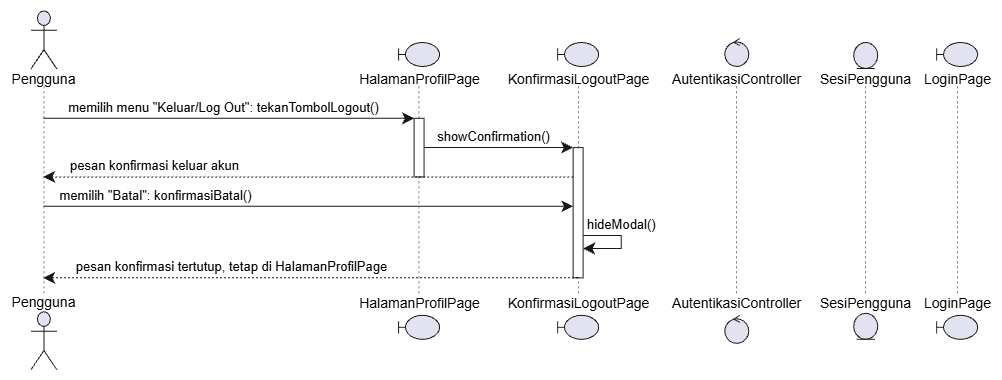

The diagram above was exported from draw.io. Its source (the exported page's mxGraphModel, read from the mxfile embedded in the PNG):
<mxGraphModel dx="1414" dy="823" grid="1" gridSize="10" guides="1" tooltips="1" connect="1" arrows="1" fold="1" page="1" pageScale="1" pageWidth="827" pageHeight="1169" math="0" shadow="0">
  <root>
    <mxCell id="0" />
    <mxCell id="1" parent="0" />
    <UserObject label="" plantUmlData="{&#10;  &quot;data&quot;: &quot;@startuml\nactor Pengguna\nboundary \&quot;HalamanProfilPage\&quot; as Profil\nboundary \&quot;KonfirmasiLogoutPage\&quot; as ConfirmModal\ncontrol \&quot;AutentikasiController\&quot; as Controller\nentity \&quot;SesiPengguna\&quot; as Session\nboundary \&quot;LoginPage\&quot; as Login\n\nPengguna -&gt; Profil : memilih menu \&quot;Keluar/Log Out\&quot;: tekanTombolLogout()\nactivate Profil\nProfil -&gt; ConfirmModal : showConfirmation()\nactivate ConfirmModal\nConfirmModal --&gt; Pengguna : pesan konfirmasi keluar akun\ndeactivate Profil\n\nPengguna -&gt; ConfirmModal : memilih \&quot;Batal\&quot;: konfirmasiBatal()\nConfirmModal -&gt; ConfirmModal : hideModal()\nConfirmModal --&gt; Pengguna : pesan konfirmasi tertutup, tetap di HalamanProfilPage\ndeactivate ConfirmModal\n@enduml&quot;,&#10;  &quot;config&quot;: null&#10;}" id="WkcjUl0KKRSyob6iE6cI-98">
      <mxCell connectable="0" parent="1" style="group;transparentBounds=1;editIcon=1;lockedGroup=0;groupPadding=10;" vertex="1">
        <mxGeometry as="geometry" />
      </mxCell>
    </UserObject>
    <UserObject label="" plantUmlId="pl_2" plantUmlBaseStyle="shape=umlLifeline;perimeter=lifelinePerimeter;participant=headless;size=75.49;lifelineMirror=1;dashPattern=5 5;container=1;dropTarget=0;collapsible=0;recursiveResize=0;outlineConnect=0;portConstraint=eastwest;newEdgeStyle={&quot;edgeStyle&quot;:&quot;sequenceEdgeStyle&quot;,&quot;libavoidRouting&quot;:0,&quot;curved&quot;:0,&quot;rounded&quot;:0};fillColor=none;strokeColor=#181818;strokeWidth=0.5;" plantUmlBaseValue="" id="WkcjUl0KKRSyob6iE6cI-99">
      <mxCell parent="WkcjUl0KKRSyob6iE6cI-98" style="shape=umlLifeline;perimeter=lifelinePerimeter;participant=headless;size=75.49;lifelineMirror=1;dashPattern=5 5;container=1;dropTarget=0;collapsible=0;recursiveResize=0;outlineConnect=0;portConstraint=eastwest;newEdgeStyle={&quot;edgeStyle&quot;:&quot;sequenceEdgeStyle&quot;,&quot;libavoidRouting&quot;:0,&quot;curved&quot;:0,&quot;rounded&quot;:0};fillColor=none;strokeColor=#181818;strokeWidth=0.5;" vertex="1">
        <mxGeometry height="359.84000000000003" width="66.794" x="30" y="30" as="geometry" />
      </mxCell>
    </UserObject>
    <UserObject label="Pengguna" plantUmlId="p_15" plantUmlBaseStyle="shape=umlActor;verticalLabelPosition=bottom;verticalAlign=top;spacingTop=-5;fillColor=#E2E2F0;strokeColor=#181818;fontColor=#000000;fontSize=14;html=1;part=1;" plantUmlBaseValue="Pengguna" id="WkcjUl0KKRSyob6iE6cI-100">
      <mxCell parent="WkcjUl0KKRSyob6iE6cI-99" style="shape=umlActor;verticalLabelPosition=bottom;verticalAlign=top;spacingTop=-5;fillColor=#E2E2F0;strokeColor=#181818;fontColor=#000000;fontSize=14;html=1;part=1;" vertex="1">
        <mxGeometry height="58" width="26" x="20.397" y="0.5" as="geometry" />
      </mxCell>
    </UserObject>
    <UserObject label="Pengguna" plantUmlId="pf_16" plantUmlBaseStyle="shape=umlActor;verticalLabelPosition=top;verticalAlign=bottom;spacingBottom=-2.5;fillColor=#E2E2F0;strokeColor=#181818;fontColor=#000000;fontSize=14;html=1;part=1;" plantUmlBaseValue="Pengguna" id="WkcjUl0KKRSyob6iE6cI-101">
      <mxCell parent="WkcjUl0KKRSyob6iE6cI-99" style="shape=umlActor;verticalLabelPosition=top;verticalAlign=bottom;spacingBottom=-2.5;fillColor=#E2E2F0;strokeColor=#181818;fontColor=#000000;fontSize=14;html=1;part=1;" vertex="1">
        <mxGeometry height="58" width="26" x="20.397" y="301.34000000000003" as="geometry" />
      </mxCell>
    </UserObject>
    <UserObject label="" plantUmlId="pl_3" plantUmlBaseStyle="shape=umlLifeline;perimeter=lifelinePerimeter;participant=headless;size=43.49;lifelineMirror=1;dashPattern=5 5;container=1;dropTarget=0;collapsible=0;recursiveResize=0;outlineConnect=0;portConstraint=eastwest;newEdgeStyle={&quot;edgeStyle&quot;:&quot;sequenceEdgeStyle&quot;,&quot;libavoidRouting&quot;:0,&quot;curved&quot;:0,&quot;rounded&quot;:0};fillColor=none;strokeColor=#181818;strokeWidth=0.5;" plantUmlBaseValue="" id="WkcjUl0KKRSyob6iE6cI-102">
      <mxCell parent="WkcjUl0KKRSyob6iE6cI-98" style="shape=umlLifeline;perimeter=lifelinePerimeter;participant=headless;size=43.49;lifelineMirror=1;dashPattern=5 5;container=1;dropTarget=0;collapsible=0;recursiveResize=0;outlineConnect=0;portConstraint=eastwest;newEdgeStyle={&quot;edgeStyle&quot;:&quot;sequenceEdgeStyle&quot;,&quot;libavoidRouting&quot;:0,&quot;curved&quot;:0,&quot;rounded&quot;:0};fillColor=none;strokeColor=#181818;strokeWidth=0.5;" vertex="1">
        <mxGeometry height="295.84000000000003" width="126.59469999999996" x="375.2850285714287" y="61.99999999999999" as="geometry" />
      </mxCell>
    </UserObject>
    <UserObject label="" plantUmlId="act_0" plantUmlBaseStyle="rounded=0;fillColor=#FFFFFF;strokeColor=#181818;strokeWidth=1;points=[];perimeter=orthogonalPerimeter;outlineConnect=0;portConstraint=eastwest;newEdgeStyle={&quot;edgeStyle&quot;:&quot;sequenceEdgeStyle&quot;,&quot;libavoidRouting&quot;:0,&quot;curved&quot;:0,&quot;rounded&quot;:0};part=1;" plantUmlBaseValue="" id="WkcjUl0KKRSyob6iE6cI-103">
      <mxCell parent="WkcjUl0KKRSyob6iE6cI-102" style="rounded=0;fillColor=#FFFFFF;strokeColor=#181818;strokeWidth=1;points=[];perimeter=orthogonalPerimeter;outlineConnect=0;portConstraint=eastwest;newEdgeStyle={&quot;edgeStyle&quot;:&quot;sequenceEdgeStyle&quot;,&quot;libavoidRouting&quot;:0,&quot;curved&quot;:0,&quot;rounded&quot;:0};part=1;" vertex="1">
        <mxGeometry height="58.61999999999999" width="10" x="58.297349999999994" y="75.80000000000001" as="geometry" />
      </mxCell>
    </UserObject>
    <UserObject label="HalamanProfilPage" plantUmlId="p_17" plantUmlBaseStyle="shape=umlBoundary;verticalLabelPosition=bottom;verticalAlign=top;spacingTop=-2.5;fillColor=#E2E2F0;strokeColor=#181818;fontColor=#000000;fontSize=14;html=1;part=1;" plantUmlBaseValue="HalamanProfilPage" id="WkcjUl0KKRSyob6iE6cI-104">
      <mxCell parent="WkcjUl0KKRSyob6iE6cI-102" style="shape=umlBoundary;verticalLabelPosition=bottom;verticalAlign=top;spacingTop=-2.5;fillColor=#E2E2F0;strokeColor=#181818;fontColor=#000000;fontSize=14;html=1;part=1;" vertex="1">
        <mxGeometry height="24" width="41" x="42.797349999999994" as="geometry" />
      </mxCell>
    </UserObject>
    <UserObject label="HalamanProfilPage" plantUmlId="pf_18" plantUmlBaseStyle="shape=umlBoundary;verticalLabelPosition=top;verticalAlign=bottom;spacingBottom=1;fillColor=#E2E2F0;strokeColor=#181818;fontColor=#000000;fontSize=14;html=1;part=1;" plantUmlBaseValue="HalamanProfilPage" id="WkcjUl0KKRSyob6iE6cI-105">
      <mxCell parent="WkcjUl0KKRSyob6iE6cI-102" style="shape=umlBoundary;verticalLabelPosition=top;verticalAlign=bottom;spacingBottom=1;fillColor=#E2E2F0;strokeColor=#181818;fontColor=#000000;fontSize=14;html=1;part=1;" vertex="1">
        <mxGeometry height="24" width="41" x="42.797349999999994" y="272.84000000000003" as="geometry" />
      </mxCell>
    </UserObject>
    <UserObject label="" plantUmlId="pl_4" plantUmlBaseStyle="shape=umlLifeline;perimeter=lifelinePerimeter;participant=headless;size=43.49;lifelineMirror=1;dashPattern=5 5;container=1;dropTarget=0;collapsible=0;recursiveResize=0;outlineConnect=0;portConstraint=eastwest;newEdgeStyle={&quot;edgeStyle&quot;:&quot;sequenceEdgeStyle&quot;,&quot;libavoidRouting&quot;:0,&quot;curved&quot;:0,&quot;rounded&quot;:0};fillColor=none;strokeColor=#181818;strokeWidth=0.5;" plantUmlBaseValue="" id="WkcjUl0KKRSyob6iE6cI-106">
      <mxCell parent="WkcjUl0KKRSyob6iE6cI-98" style="shape=umlLifeline;perimeter=lifelinePerimeter;participant=headless;size=43.49;lifelineMirror=1;dashPattern=5 5;container=1;dropTarget=0;collapsible=0;recursiveResize=0;outlineConnect=0;portConstraint=eastwest;newEdgeStyle={&quot;edgeStyle&quot;:&quot;sequenceEdgeStyle&quot;,&quot;libavoidRouting&quot;:0,&quot;curved&quot;:0,&quot;rounded&quot;:0};fillColor=none;strokeColor=#181818;strokeWidth=0.5;" vertex="1">
        <mxGeometry height="295.84000000000003" width="152.6532" x="521.301592857143" y="61.99999999999999" as="geometry" />
      </mxCell>
    </UserObject>
    <UserObject label="" plantUmlId="act_1" plantUmlBaseStyle="rounded=0;fillColor=#FFFFFF;strokeColor=#181818;strokeWidth=1;points=[];perimeter=orthogonalPerimeter;outlineConnect=0;portConstraint=eastwest;newEdgeStyle={&quot;edgeStyle&quot;:&quot;sequenceEdgeStyle&quot;,&quot;libavoidRouting&quot;:0,&quot;curved&quot;:0,&quot;rounded&quot;:0};part=1;" plantUmlBaseValue="" id="WkcjUl0KKRSyob6iE6cI-107">
      <mxCell parent="WkcjUl0KKRSyob6iE6cI-106" style="rounded=0;fillColor=#FFFFFF;strokeColor=#181818;strokeWidth=1;points=[];perimeter=orthogonalPerimeter;outlineConnect=0;portConstraint=eastwest;newEdgeStyle={&quot;edgeStyle&quot;:&quot;sequenceEdgeStyle&quot;,&quot;libavoidRouting&quot;:0,&quot;curved&quot;:0,&quot;rounded&quot;:0};part=1;" vertex="1">
        <mxGeometry height="130.24" width="10" x="71.32659999999998" y="105.11000000000001" as="geometry" />
      </mxCell>
    </UserObject>
    <UserObject label="KonfirmasiLogoutPage" plantUmlId="p_19" plantUmlBaseStyle="shape=umlBoundary;verticalLabelPosition=bottom;verticalAlign=top;spacingTop=-2.5;fillColor=#E2E2F0;strokeColor=#181818;fontColor=#000000;fontSize=14;html=1;part=1;" plantUmlBaseValue="KonfirmasiLogoutPage" id="WkcjUl0KKRSyob6iE6cI-108">
      <mxCell parent="WkcjUl0KKRSyob6iE6cI-106" style="shape=umlBoundary;verticalLabelPosition=bottom;verticalAlign=top;spacingTop=-2.5;fillColor=#E2E2F0;strokeColor=#181818;fontColor=#000000;fontSize=14;html=1;part=1;" vertex="1">
        <mxGeometry height="24" width="41" x="55.826599999999985" as="geometry" />
      </mxCell>
    </UserObject>
    <UserObject label="KonfirmasiLogoutPage" plantUmlId="pf_20" plantUmlBaseStyle="shape=umlBoundary;verticalLabelPosition=top;verticalAlign=bottom;spacingBottom=1;fillColor=#E2E2F0;strokeColor=#181818;fontColor=#000000;fontSize=14;html=1;part=1;" plantUmlBaseValue="KonfirmasiLogoutPage" id="WkcjUl0KKRSyob6iE6cI-109">
      <mxCell parent="WkcjUl0KKRSyob6iE6cI-106" style="shape=umlBoundary;verticalLabelPosition=top;verticalAlign=bottom;spacingBottom=1;fillColor=#E2E2F0;strokeColor=#181818;fontColor=#000000;fontSize=14;html=1;part=1;" vertex="1">
        <mxGeometry height="24" width="41" x="55.826599999999985" y="272.84000000000003" as="geometry" />
      </mxCell>
    </UserObject>
    <UserObject label="" plantUmlId="msg_12" plantUmlBaseStyle="endArrow=classic;endFill=1;endSize=9;html=1;edgeStyle=sequenceEdgeStyle;libavoidRouting=0;curved=0;rounded=0;strokeColor=#181818;strokeWidth=1;fontSize=11;sourcePerimeterSpacing=0;targetPerimeterSpacing=0;" plantUmlBaseValue="" id="WkcjUl0KKRSyob6iE6cI-123">
      <mxCell edge="1" parent="WkcjUl0KKRSyob6iE6cI-106" source="WkcjUl0KKRSyob6iE6cI-107" style="endArrow=classic;endFill=1;endSize=9;html=1;edgeStyle=sequenceEdgeStyle;libavoidRouting=0;curved=0;rounded=0;strokeColor=#181818;strokeWidth=1;fontSize=11;sourcePerimeterSpacing=0;targetPerimeterSpacing=0;" target="WkcjUl0KKRSyob6iE6cI-107">
        <mxGeometry relative="1" as="geometry">
          <Array as="points">
            <mxPoint x="119.32659999999998" y="193.04" />
            <mxPoint x="119.32659999999998" y="206.03999999999996" />
          </Array>
          <mxPoint x="81.32659999999998" y="193.04" as="sourcePoint" />
          <mxPoint x="81.32659999999998" y="206.03999999999996" as="targetPoint" />
        </mxGeometry>
      </mxCell>
    </UserObject>
    <UserObject label="hideModal()" plantUmlId="msglbl_13" plantUmlBaseStyle="text;html=1;fontColor=#000000;fontSize=13;align=left;verticalAlign=middle;" plantUmlBaseValue="hideModal()" id="WkcjUl0KKRSyob6iE6cI-124">
      <mxCell parent="WkcjUl0KKRSyob6iE6cI-123" style="text;html=1;fontColor=#000000;fontSize=13;align=left;verticalAlign=middle;" vertex="1">
        <mxGeometry height="18.310000000000002" relative="1" width="80.00723571428573" x="-1" as="geometry">
          <mxPoint x="2.001" y="-20.308999999999997" as="offset" />
        </mxGeometry>
      </mxCell>
    </UserObject>
    <UserObject label="" plantUmlId="pl_5" plantUmlBaseStyle="shape=umlLifeline;perimeter=lifelinePerimeter;participant=headless;size=47.49;lifelineMirror=1;dashPattern=5 5;container=1;dropTarget=0;collapsible=0;recursiveResize=0;outlineConnect=0;portConstraint=eastwest;newEdgeStyle={&quot;edgeStyle&quot;:&quot;sequenceEdgeStyle&quot;,&quot;libavoidRouting&quot;:0,&quot;curved&quot;:0,&quot;rounded&quot;:0};fillColor=none;strokeColor=#181818;strokeWidth=0.5;" plantUmlBaseValue="" id="WkcjUl0KKRSyob6iE6cI-110">
      <mxCell parent="WkcjUl0KKRSyob6iE6cI-98" style="shape=umlLifeline;perimeter=lifelinePerimeter;participant=headless;size=47.49;lifelineMirror=1;dashPattern=5 5;container=1;dropTarget=0;collapsible=0;recursiveResize=0;outlineConnect=0;portConstraint=eastwest;newEdgeStyle={&quot;edgeStyle&quot;:&quot;sequenceEdgeStyle&quot;,&quot;libavoidRouting&quot;:0,&quot;curved&quot;:0,&quot;rounded&quot;:0};fillColor=none;strokeColor=#181818;strokeWidth=0.5;" vertex="1">
        <mxGeometry height="303.84000000000003" width="144.61419999999998" x="683.9547928571429" y="57.99999999999999" as="geometry" />
      </mxCell>
    </UserObject>
    <UserObject label="AutentikasiController" plantUmlId="p_21" plantUmlBaseStyle="ellipse;shape=umlControl;verticalLabelPosition=bottom;verticalAlign=top;spacingTop=-2.5;fillColor=#E2E2F0;strokeColor=#181818;fontColor=#000000;fontSize=14;html=1;part=1;" plantUmlBaseValue="AutentikasiController" id="WkcjUl0KKRSyob6iE6cI-111">
      <mxCell parent="WkcjUl0KKRSyob6iE6cI-110" style="ellipse;shape=umlControl;verticalLabelPosition=bottom;verticalAlign=top;spacingTop=-2.5;fillColor=#E2E2F0;strokeColor=#181818;fontColor=#000000;fontSize=14;html=1;part=1;" vertex="1">
        <mxGeometry height="28" width="24" x="60.30709999999999" as="geometry" />
      </mxCell>
    </UserObject>
    <UserObject label="AutentikasiController" plantUmlId="pf_22" plantUmlBaseStyle="ellipse;shape=umlControl;verticalLabelPosition=top;verticalAlign=bottom;spacingBottom=1;fillColor=#E2E2F0;strokeColor=#181818;fontColor=#000000;fontSize=14;html=1;part=1;" plantUmlBaseValue="AutentikasiController" id="WkcjUl0KKRSyob6iE6cI-112">
      <mxCell parent="WkcjUl0KKRSyob6iE6cI-110" style="ellipse;shape=umlControl;verticalLabelPosition=top;verticalAlign=bottom;spacingBottom=1;fillColor=#E2E2F0;strokeColor=#181818;fontColor=#000000;fontSize=14;html=1;part=1;" vertex="1">
        <mxGeometry height="28" width="24" x="60.30709999999999" y="276.84000000000003" as="geometry" />
      </mxCell>
    </UserObject>
    <UserObject label="" plantUmlId="pl_6" plantUmlBaseStyle="shape=umlLifeline;perimeter=lifelinePerimeter;participant=headless;size=43.49;lifelineMirror=1;dashPattern=5 5;container=1;dropTarget=0;collapsible=0;recursiveResize=0;outlineConnect=0;portConstraint=eastwest;newEdgeStyle={&quot;edgeStyle&quot;:&quot;sequenceEdgeStyle&quot;,&quot;libavoidRouting&quot;:0,&quot;curved&quot;:0,&quot;rounded&quot;:0};fillColor=none;strokeColor=#181818;strokeWidth=0.5;" plantUmlBaseValue="" id="WkcjUl0KKRSyob6iE6cI-113">
      <mxCell parent="WkcjUl0KKRSyob6iE6cI-98" style="shape=umlLifeline;perimeter=lifelinePerimeter;participant=headless;size=43.49;lifelineMirror=1;dashPattern=5 5;container=1;dropTarget=0;collapsible=0;recursiveResize=0;outlineConnect=0;portConstraint=eastwest;newEdgeStyle={&quot;edgeStyle&quot;:&quot;sequenceEdgeStyle&quot;,&quot;libavoidRouting&quot;:0,&quot;curved&quot;:0,&quot;rounded&quot;:0};fillColor=none;strokeColor=#181818;strokeWidth=0.5;" vertex="1">
        <mxGeometry height="295.84000000000003" width="93.3174" x="838.568992857143" y="61.99999999999999" as="geometry" />
      </mxCell>
    </UserObject>
    <UserObject label="SesiPengguna" plantUmlId="p_23" plantUmlBaseStyle="ellipse;shape=umlEntity;verticalLabelPosition=bottom;verticalAlign=top;spacingTop=-4.5;fillColor=#E2E2F0;strokeColor=#181818;fontColor=#000000;fontSize=14;html=1;part=1;" plantUmlBaseValue="SesiPengguna" id="WkcjUl0KKRSyob6iE6cI-114">
      <mxCell parent="WkcjUl0KKRSyob6iE6cI-113" style="ellipse;shape=umlEntity;verticalLabelPosition=bottom;verticalAlign=top;spacingTop=-4.5;fillColor=#E2E2F0;strokeColor=#181818;fontColor=#000000;fontSize=14;html=1;part=1;" vertex="1">
        <mxGeometry height="26" width="24" x="34.65869999999995" as="geometry" />
      </mxCell>
    </UserObject>
    <UserObject label="SesiPengguna" plantUmlId="pf_24" plantUmlBaseStyle="ellipse;shape=umlEntity;verticalLabelPosition=top;verticalAlign=bottom;spacingBottom=-1;fillColor=#E2E2F0;strokeColor=#181818;fontColor=#000000;fontSize=14;html=1;part=1;" plantUmlBaseValue="SesiPengguna" id="WkcjUl0KKRSyob6iE6cI-115">
      <mxCell parent="WkcjUl0KKRSyob6iE6cI-113" style="ellipse;shape=umlEntity;verticalLabelPosition=top;verticalAlign=bottom;spacingBottom=-1;fillColor=#E2E2F0;strokeColor=#181818;fontColor=#000000;fontSize=14;html=1;part=1;" vertex="1">
        <mxGeometry height="26" width="24" x="34.65869999999995" y="270.84000000000003" as="geometry" />
      </mxCell>
    </UserObject>
    <UserObject label="" plantUmlId="pl_7" plantUmlBaseStyle="shape=umlLifeline;perimeter=lifelinePerimeter;participant=headless;size=43.49;lifelineMirror=1;dashPattern=5 5;container=1;dropTarget=0;collapsible=0;recursiveResize=0;outlineConnect=0;portConstraint=eastwest;newEdgeStyle={&quot;edgeStyle&quot;:&quot;sequenceEdgeStyle&quot;,&quot;libavoidRouting&quot;:0,&quot;curved&quot;:0,&quot;rounded&quot;:0};fillColor=none;strokeColor=#181818;strokeWidth=0.5;" plantUmlBaseValue="" id="WkcjUl0KKRSyob6iE6cI-116">
      <mxCell parent="WkcjUl0KKRSyob6iE6cI-98" style="shape=umlLifeline;perimeter=lifelinePerimeter;participant=headless;size=43.49;lifelineMirror=1;dashPattern=5 5;container=1;dropTarget=0;collapsible=0;recursiveResize=0;outlineConnect=0;portConstraint=eastwest;newEdgeStyle={&quot;edgeStyle&quot;:&quot;sequenceEdgeStyle&quot;,&quot;libavoidRouting&quot;:0,&quot;curved&quot;:0,&quot;rounded&quot;:0};fillColor=none;strokeColor=#181818;strokeWidth=0.5;" vertex="1">
        <mxGeometry height="295.84000000000003" width="69.5283" x="941.886392857143" y="61.99999999999999" as="geometry" />
      </mxCell>
    </UserObject>
    <UserObject label="LoginPage" plantUmlId="p_25" plantUmlBaseStyle="shape=umlBoundary;verticalLabelPosition=bottom;verticalAlign=top;spacingTop=-2.5;fillColor=#E2E2F0;strokeColor=#181818;fontColor=#000000;fontSize=14;html=1;part=1;" plantUmlBaseValue="LoginPage" id="WkcjUl0KKRSyob6iE6cI-117">
      <mxCell parent="WkcjUl0KKRSyob6iE6cI-116" style="shape=umlBoundary;verticalLabelPosition=bottom;verticalAlign=top;spacingTop=-2.5;fillColor=#E2E2F0;strokeColor=#181818;fontColor=#000000;fontSize=14;html=1;part=1;" vertex="1">
        <mxGeometry height="24" width="41" x="14.264149999999972" as="geometry" />
      </mxCell>
    </UserObject>
    <UserObject label="LoginPage" plantUmlId="pf_26" plantUmlBaseStyle="shape=umlBoundary;verticalLabelPosition=top;verticalAlign=bottom;spacingBottom=1;fillColor=#E2E2F0;strokeColor=#181818;fontColor=#000000;fontSize=14;html=1;part=1;" plantUmlBaseValue="LoginPage" id="WkcjUl0KKRSyob6iE6cI-118">
      <mxCell parent="WkcjUl0KKRSyob6iE6cI-116" style="shape=umlBoundary;verticalLabelPosition=top;verticalAlign=bottom;spacingBottom=1;fillColor=#E2E2F0;strokeColor=#181818;fontColor=#000000;fontSize=14;html=1;part=1;" vertex="1">
        <mxGeometry height="24" width="41" x="14.264149999999972" y="272.84000000000003" as="geometry" />
      </mxCell>
    </UserObject>
    <UserObject label="memilih menu &quot;Keluar/Log Out&quot;: tekanTombolLogout()" plantUmlId="msg_8" plantUmlBaseStyle="endArrow=classic;endFill=1;endSize=9;html=1;edgeStyle=sequenceEdgeStyle;libavoidRouting=0;curved=0;rounded=0;strokeColor=#181818;strokeWidth=1;fontColor=#000000;fontSize=13;verticalAlign=bottom;labelBackgroundColor=none;sourcePerimeterSpacing=0;targetPerimeterSpacing=0;" plantUmlBaseValue="memilih menu &quot;Keluar/Log Out&quot;: tekanTombolLogout()" id="WkcjUl0KKRSyob6iE6cI-119">
      <mxCell edge="1" parent="WkcjUl0KKRSyob6iE6cI-98" source="WkcjUl0KKRSyob6iE6cI-99" style="endArrow=classic;endFill=1;endSize=9;html=1;edgeStyle=sequenceEdgeStyle;libavoidRouting=0;curved=0;rounded=0;strokeColor=#181818;strokeWidth=1;fontColor=#000000;fontSize=13;verticalAlign=bottom;labelBackgroundColor=none;sourcePerimeterSpacing=0;targetPerimeterSpacing=0;" target="WkcjUl0KKRSyob6iE6cI-103">
        <mxGeometry relative="1" x="-0.03" as="geometry">
          <Array as="points">
            <mxPoint x="248" y="137.8" />
          </Array>
          <mxPoint x="63.397" y="137.8" as="sourcePoint" />
          <mxPoint x="433.5823785714287" y="137.8" as="targetPoint" />
        </mxGeometry>
      </mxCell>
    </UserObject>
    <UserObject label="showConfirmation()" plantUmlId="msg_9" plantUmlBaseStyle="endArrow=classic;endFill=1;endSize=9;html=1;edgeStyle=sequenceEdgeStyle;libavoidRouting=0;curved=0;rounded=0;strokeColor=#181818;strokeWidth=1;fontColor=#000000;fontSize=13;verticalAlign=bottom;labelBackgroundColor=none;sourcePerimeterSpacing=0;targetPerimeterSpacing=0;" plantUmlBaseValue="showConfirmation()" id="WkcjUl0KKRSyob6iE6cI-120">
      <mxCell edge="1" parent="WkcjUl0KKRSyob6iE6cI-98" source="WkcjUl0KKRSyob6iE6cI-103" style="endArrow=classic;endFill=1;endSize=9;html=1;edgeStyle=sequenceEdgeStyle;libavoidRouting=0;curved=0;rounded=0;strokeColor=#181818;strokeWidth=1;fontColor=#000000;fontSize=13;verticalAlign=bottom;labelBackgroundColor=none;sourcePerimeterSpacing=0;targetPerimeterSpacing=0;" target="WkcjUl0KKRSyob6iE6cI-107">
        <mxGeometry relative="1" x="-0.074" as="geometry">
          <Array as="points">
            <mxPoint x="518" y="167.11" />
          </Array>
          <mxPoint x="443.5823785714287" y="167.11" as="sourcePoint" />
          <mxPoint x="592.628192857143" y="167.11" as="targetPoint" />
        </mxGeometry>
      </mxCell>
    </UserObject>
    <UserObject label="pesan konfirmasi keluar akun" plantUmlId="msg_10" plantUmlBaseStyle="endArrow=classic;endFill=1;endSize=9;html=1;edgeStyle=sequenceEdgeStyle;libavoidRouting=0;curved=0;rounded=0;strokeColor=#181818;strokeWidth=1;fontColor=#000000;fontSize=13;verticalAlign=bottom;labelBackgroundColor=none;dashed=1;dashPattern=2 2;sourcePerimeterSpacing=0;targetPerimeterSpacing=0;" plantUmlBaseValue="pesan konfirmasi keluar akun" id="WkcjUl0KKRSyob6iE6cI-121">
      <mxCell edge="1" parent="WkcjUl0KKRSyob6iE6cI-98" source="WkcjUl0KKRSyob6iE6cI-107" style="endArrow=classic;endFill=1;endSize=9;html=1;edgeStyle=sequenceEdgeStyle;libavoidRouting=0;curved=0;rounded=0;strokeColor=#181818;strokeWidth=1;fontColor=#000000;fontSize=13;verticalAlign=bottom;labelBackgroundColor=none;dashed=1;dashPattern=2 2;sourcePerimeterSpacing=0;targetPerimeterSpacing=0;" target="WkcjUl0KKRSyob6iE6cI-99">
        <mxGeometry relative="1" x="0.583" as="geometry">
          <Array as="points">
            <mxPoint x="328" y="196.42" />
          </Array>
          <mxPoint x="592.628192857143" y="196.42" as="sourcePoint" />
          <mxPoint x="63.397" y="196.42" as="targetPoint" />
        </mxGeometry>
      </mxCell>
    </UserObject>
    <UserObject label="memilih &quot;Batal&quot;: konfirmasiBatal()" plantUmlId="msg_11" plantUmlBaseStyle="endArrow=classic;endFill=1;endSize=9;html=1;edgeStyle=sequenceEdgeStyle;libavoidRouting=0;curved=0;rounded=0;strokeColor=#181818;strokeWidth=1;fontColor=#000000;fontSize=13;verticalAlign=bottom;labelBackgroundColor=none;sourcePerimeterSpacing=0;targetPerimeterSpacing=0;" plantUmlBaseValue="memilih &quot;Batal&quot;: konfirmasiBatal()" id="WkcjUl0KKRSyob6iE6cI-122">
      <mxCell edge="1" parent="WkcjUl0KKRSyob6iE6cI-98" source="WkcjUl0KKRSyob6iE6cI-99" style="endArrow=classic;endFill=1;endSize=9;html=1;edgeStyle=sequenceEdgeStyle;libavoidRouting=0;curved=0;rounded=0;strokeColor=#181818;strokeWidth=1;fontColor=#000000;fontSize=13;verticalAlign=bottom;labelBackgroundColor=none;sourcePerimeterSpacing=0;targetPerimeterSpacing=0;" target="WkcjUl0KKRSyob6iE6cI-107">
        <mxGeometry relative="1" x="-0.578" as="geometry">
          <Array as="points">
            <mxPoint x="328" y="225.73" />
          </Array>
          <mxPoint x="63.397" y="225.73" as="sourcePoint" />
          <mxPoint x="592.628192857143" y="225.73" as="targetPoint" />
        </mxGeometry>
      </mxCell>
    </UserObject>
    <UserObject label="pesan konfirmasi tertutup, tetap di HalamanProfilPage" plantUmlId="msg_14" plantUmlBaseStyle="endArrow=classic;endFill=1;endSize=9;html=1;edgeStyle=sequenceEdgeStyle;libavoidRouting=0;curved=0;rounded=0;strokeColor=#181818;strokeWidth=1;fontColor=#000000;fontSize=13;verticalAlign=bottom;labelBackgroundColor=none;dashed=1;dashPattern=2 2;sourcePerimeterSpacing=0;targetPerimeterSpacing=0;" plantUmlBaseValue="pesan konfirmasi tertutup, tetap di HalamanProfilPage" id="WkcjUl0KKRSyob6iE6cI-125">
      <mxCell edge="1" parent="WkcjUl0KKRSyob6iE6cI-98" source="WkcjUl0KKRSyob6iE6cI-106" style="endArrow=classic;endFill=1;endSize=9;html=1;edgeStyle=sequenceEdgeStyle;libavoidRouting=0;curved=0;rounded=0;strokeColor=#181818;strokeWidth=1;fontColor=#000000;fontSize=13;verticalAlign=bottom;labelBackgroundColor=none;dashed=1;dashPattern=2 2;sourcePerimeterSpacing=0;targetPerimeterSpacing=0;" target="WkcjUl0KKRSyob6iE6cI-99">
        <mxGeometry relative="1" x="0.295" as="geometry">
          <Array as="points">
            <mxPoint x="331" y="297.35" />
          </Array>
          <mxPoint x="597.628192857143" y="297.35" as="sourcePoint" />
          <mxPoint x="63.397" y="297.35" as="targetPoint" />
        </mxGeometry>
      </mxCell>
    </UserObject>
  </root>
</mxGraphModel>